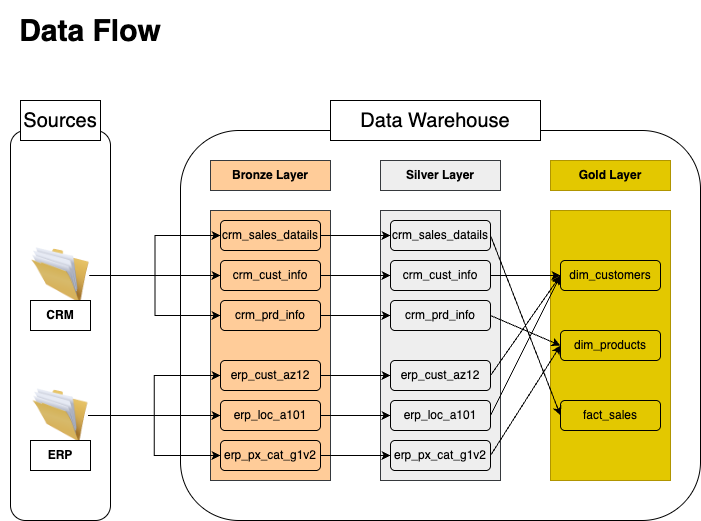

The diagram above was exported from draw.io. Its source (the exported page's mxGraphModel, read from the mxfile embedded in the PNG):
<mxGraphModel dx="1018" dy="604" grid="1" gridSize="10" guides="1" tooltips="1" connect="1" arrows="1" fold="1" page="1" pageScale="1" pageWidth="850" pageHeight="1100" math="0" shadow="0">
  <root>
    <mxCell id="0" />
    <mxCell id="1" parent="0" />
    <mxCell id="Y1RRFDlJgkcfJ3kW8dPp-2" value="" style="rounded=1;whiteSpace=wrap;html=1;" parent="1" vertex="1">
      <mxGeometry x="30" y="160" width="100" height="390" as="geometry" />
    </mxCell>
    <mxCell id="Y1RRFDlJgkcfJ3kW8dPp-3" value="" style="rounded=1;whiteSpace=wrap;html=1;" parent="1" vertex="1">
      <mxGeometry x="200" y="160" width="520" height="390" as="geometry" />
    </mxCell>
    <mxCell id="Y1RRFDlJgkcfJ3kW8dPp-4" value="" style="rounded=0;whiteSpace=wrap;html=1;fillColor=#ffcc99;strokeColor=#36393d;" parent="1" vertex="1">
      <mxGeometry x="230" y="240" width="120" height="270" as="geometry" />
    </mxCell>
    <mxCell id="Y1RRFDlJgkcfJ3kW8dPp-5" value="" style="rounded=0;whiteSpace=wrap;html=1;fillColor=#eeeeee;strokeColor=#36393d;" parent="1" vertex="1">
      <mxGeometry x="400" y="240" width="120" height="270" as="geometry" />
    </mxCell>
    <mxCell id="Y1RRFDlJgkcfJ3kW8dPp-6" value="" style="rounded=0;whiteSpace=wrap;html=1;fillColor=#e3c800;strokeColor=#B09500;fontColor=#000000;" parent="1" vertex="1">
      <mxGeometry x="570" y="240" width="120" height="270" as="geometry" />
    </mxCell>
    <mxCell id="Y1RRFDlJgkcfJ3kW8dPp-7" value="&lt;font style=&quot;font-size: 20px;&quot;&gt;Sources&lt;/font&gt;" style="rounded=0;whiteSpace=wrap;html=1;" parent="1" vertex="1">
      <mxGeometry x="40" y="130" width="80" height="40" as="geometry" />
    </mxCell>
    <mxCell id="Y1RRFDlJgkcfJ3kW8dPp-40" style="edgeStyle=orthogonalEdgeStyle;rounded=0;orthogonalLoop=1;jettySize=auto;html=1;entryX=0;entryY=0.5;entryDx=0;entryDy=0;" parent="1" source="Y1RRFDlJgkcfJ3kW8dPp-9" target="Y1RRFDlJgkcfJ3kW8dPp-20" edge="1">
      <mxGeometry relative="1" as="geometry" />
    </mxCell>
    <mxCell id="Y1RRFDlJgkcfJ3kW8dPp-41" value="" style="edgeStyle=orthogonalEdgeStyle;rounded=0;orthogonalLoop=1;jettySize=auto;html=1;entryX=0;entryY=0.5;entryDx=0;entryDy=0;" parent="1" source="Y1RRFDlJgkcfJ3kW8dPp-9" target="Y1RRFDlJgkcfJ3kW8dPp-29" edge="1">
      <mxGeometry relative="1" as="geometry" />
    </mxCell>
    <mxCell id="Y1RRFDlJgkcfJ3kW8dPp-43" style="edgeStyle=orthogonalEdgeStyle;rounded=0;orthogonalLoop=1;jettySize=auto;html=1;entryX=0;entryY=0.5;entryDx=0;entryDy=0;" parent="1" source="Y1RRFDlJgkcfJ3kW8dPp-9" target="Y1RRFDlJgkcfJ3kW8dPp-30" edge="1">
      <mxGeometry relative="1" as="geometry" />
    </mxCell>
    <mxCell id="Y1RRFDlJgkcfJ3kW8dPp-9" value="" style="image;html=1;image=img/lib/clip_art/general/Full_Folder_128x128.png" parent="1" vertex="1">
      <mxGeometry x="51.25" y="270" width="57.5" height="70" as="geometry" />
    </mxCell>
    <mxCell id="Y1RRFDlJgkcfJ3kW8dPp-46" style="edgeStyle=orthogonalEdgeStyle;rounded=0;orthogonalLoop=1;jettySize=auto;html=1;entryX=0;entryY=0.5;entryDx=0;entryDy=0;" parent="1" source="Y1RRFDlJgkcfJ3kW8dPp-11" target="Y1RRFDlJgkcfJ3kW8dPp-33" edge="1">
      <mxGeometry relative="1" as="geometry" />
    </mxCell>
    <mxCell id="Y1RRFDlJgkcfJ3kW8dPp-48" style="edgeStyle=orthogonalEdgeStyle;rounded=0;orthogonalLoop=1;jettySize=auto;html=1;entryX=0;entryY=0.5;entryDx=0;entryDy=0;" parent="1" source="Y1RRFDlJgkcfJ3kW8dPp-11" target="Y1RRFDlJgkcfJ3kW8dPp-32" edge="1">
      <mxGeometry relative="1" as="geometry" />
    </mxCell>
    <mxCell id="Y1RRFDlJgkcfJ3kW8dPp-49" style="edgeStyle=orthogonalEdgeStyle;rounded=0;orthogonalLoop=1;jettySize=auto;html=1;entryX=0;entryY=0.5;entryDx=0;entryDy=0;" parent="1" source="Y1RRFDlJgkcfJ3kW8dPp-11" target="Y1RRFDlJgkcfJ3kW8dPp-31" edge="1">
      <mxGeometry relative="1" as="geometry" />
    </mxCell>
    <mxCell id="Y1RRFDlJgkcfJ3kW8dPp-11" value="" style="image;html=1;image=img/lib/clip_art/general/Full_Folder_128x128.png" parent="1" vertex="1">
      <mxGeometry x="52.5" y="410" width="55" height="70" as="geometry" />
    </mxCell>
    <mxCell id="Y1RRFDlJgkcfJ3kW8dPp-13" value="&lt;b&gt;CRM&lt;/b&gt;" style="rounded=0;whiteSpace=wrap;html=1;" parent="1" vertex="1">
      <mxGeometry x="50" y="330" width="60" height="30" as="geometry" />
    </mxCell>
    <mxCell id="Y1RRFDlJgkcfJ3kW8dPp-15" value="&lt;b&gt;ERP&lt;/b&gt;" style="rounded=0;whiteSpace=wrap;html=1;" parent="1" vertex="1">
      <mxGeometry x="50" y="470" width="60" height="30" as="geometry" />
    </mxCell>
    <mxCell id="Y1RRFDlJgkcfJ3kW8dPp-16" value="&lt;font style=&quot;color: rgb(0, 0, 0);&quot;&gt;&lt;b&gt;Bronze Layer&lt;/b&gt;&lt;/font&gt;" style="rounded=0;whiteSpace=wrap;html=1;fillColor=#ffcc99;strokeColor=#36393d;" parent="1" vertex="1">
      <mxGeometry x="230" y="190" width="120" height="30" as="geometry" />
    </mxCell>
    <mxCell id="Y1RRFDlJgkcfJ3kW8dPp-17" value="&lt;font style=&quot;color: rgb(0, 0, 0);&quot;&gt;&lt;b&gt;Silver Layer&lt;/b&gt;&lt;/font&gt;" style="rounded=0;whiteSpace=wrap;html=1;fillColor=#eeeeee;strokeColor=#36393d;" parent="1" vertex="1">
      <mxGeometry x="400" y="190" width="120" height="30" as="geometry" />
    </mxCell>
    <mxCell id="Y1RRFDlJgkcfJ3kW8dPp-18" value="&lt;font style=&quot;color: rgb(0, 0, 0);&quot;&gt;&lt;b&gt;Gold Layer&lt;/b&gt;&lt;/font&gt;" style="rounded=0;whiteSpace=wrap;html=1;fillColor=#e3c800;strokeColor=#B09500;fontColor=#000000;" parent="1" vertex="1">
      <mxGeometry x="570" y="190" width="120" height="30" as="geometry" />
    </mxCell>
    <mxCell id="Y1RRFDlJgkcfJ3kW8dPp-19" value="&lt;font style=&quot;font-size: 20px;&quot;&gt;Data Warehouse&lt;/font&gt;" style="rounded=0;whiteSpace=wrap;html=1;" parent="1" vertex="1">
      <mxGeometry x="350" y="130" width="210" height="40" as="geometry" />
    </mxCell>
    <mxCell id="Y1RRFDlJgkcfJ3kW8dPp-50" style="edgeStyle=orthogonalEdgeStyle;rounded=0;orthogonalLoop=1;jettySize=auto;html=1;entryX=0;entryY=0.5;entryDx=0;entryDy=0;" parent="1" source="Y1RRFDlJgkcfJ3kW8dPp-20" target="Y1RRFDlJgkcfJ3kW8dPp-34" edge="1">
      <mxGeometry relative="1" as="geometry" />
    </mxCell>
    <mxCell id="Y1RRFDlJgkcfJ3kW8dPp-20" value="&lt;font style=&quot;color: rgb(0, 0, 0);&quot;&gt;crm_sales_datails&lt;/font&gt;" style="rounded=1;whiteSpace=wrap;html=1;fillColor=none;strokeColor=#000000;" parent="1" vertex="1">
      <mxGeometry x="240" y="250" width="100" height="30" as="geometry" />
    </mxCell>
    <mxCell id="Y1RRFDlJgkcfJ3kW8dPp-51" style="edgeStyle=orthogonalEdgeStyle;rounded=0;orthogonalLoop=1;jettySize=auto;html=1;entryX=0;entryY=0.5;entryDx=0;entryDy=0;" parent="1" source="Y1RRFDlJgkcfJ3kW8dPp-29" target="Y1RRFDlJgkcfJ3kW8dPp-35" edge="1">
      <mxGeometry relative="1" as="geometry" />
    </mxCell>
    <mxCell id="Y1RRFDlJgkcfJ3kW8dPp-29" value="&lt;font style=&quot;color: rgb(0, 0, 0);&quot;&gt;crm_cust_info&lt;/font&gt;" style="rounded=1;whiteSpace=wrap;html=1;fillColor=none;strokeColor=#000000;" parent="1" vertex="1">
      <mxGeometry x="240" y="290" width="100" height="30" as="geometry" />
    </mxCell>
    <mxCell id="Y1RRFDlJgkcfJ3kW8dPp-52" style="edgeStyle=orthogonalEdgeStyle;rounded=0;orthogonalLoop=1;jettySize=auto;html=1;entryX=0;entryY=0.5;entryDx=0;entryDy=0;" parent="1" source="Y1RRFDlJgkcfJ3kW8dPp-30" target="Y1RRFDlJgkcfJ3kW8dPp-36" edge="1">
      <mxGeometry relative="1" as="geometry" />
    </mxCell>
    <mxCell id="Y1RRFDlJgkcfJ3kW8dPp-30" value="&lt;font style=&quot;color: rgb(0, 0, 0);&quot;&gt;crm_prd_info&lt;/font&gt;" style="rounded=1;whiteSpace=wrap;html=1;fillColor=none;strokeColor=#000000;" parent="1" vertex="1">
      <mxGeometry x="240" y="330" width="100" height="30" as="geometry" />
    </mxCell>
    <mxCell id="Y1RRFDlJgkcfJ3kW8dPp-53" style="edgeStyle=orthogonalEdgeStyle;rounded=0;orthogonalLoop=1;jettySize=auto;html=1;entryX=0;entryY=0.5;entryDx=0;entryDy=0;" parent="1" source="Y1RRFDlJgkcfJ3kW8dPp-31" target="Y1RRFDlJgkcfJ3kW8dPp-37" edge="1">
      <mxGeometry relative="1" as="geometry" />
    </mxCell>
    <mxCell id="Y1RRFDlJgkcfJ3kW8dPp-31" value="&lt;font style=&quot;color: rgb(0, 0, 0);&quot;&gt;erp_cust_az12&lt;/font&gt;" style="rounded=1;whiteSpace=wrap;html=1;fillColor=none;strokeColor=#000000;" parent="1" vertex="1">
      <mxGeometry x="240" y="390" width="100" height="30" as="geometry" />
    </mxCell>
    <mxCell id="Y1RRFDlJgkcfJ3kW8dPp-54" style="edgeStyle=orthogonalEdgeStyle;rounded=0;orthogonalLoop=1;jettySize=auto;html=1;entryX=0;entryY=0.5;entryDx=0;entryDy=0;" parent="1" source="Y1RRFDlJgkcfJ3kW8dPp-32" target="Y1RRFDlJgkcfJ3kW8dPp-38" edge="1">
      <mxGeometry relative="1" as="geometry" />
    </mxCell>
    <mxCell id="Y1RRFDlJgkcfJ3kW8dPp-32" value="&lt;font style=&quot;color: rgb(0, 0, 0);&quot;&gt;erp_loc_a101&lt;/font&gt;" style="rounded=1;whiteSpace=wrap;html=1;fillColor=none;strokeColor=#000000;" parent="1" vertex="1">
      <mxGeometry x="240" y="430" width="100" height="30" as="geometry" />
    </mxCell>
    <mxCell id="Y1RRFDlJgkcfJ3kW8dPp-55" style="edgeStyle=orthogonalEdgeStyle;rounded=0;orthogonalLoop=1;jettySize=auto;html=1;entryX=0;entryY=0.5;entryDx=0;entryDy=0;" parent="1" source="Y1RRFDlJgkcfJ3kW8dPp-33" target="Y1RRFDlJgkcfJ3kW8dPp-39" edge="1">
      <mxGeometry relative="1" as="geometry" />
    </mxCell>
    <mxCell id="Y1RRFDlJgkcfJ3kW8dPp-33" value="&lt;font style=&quot;color: rgb(0, 0, 0);&quot;&gt;erp_px_cat_g1v2&lt;/font&gt;" style="rounded=1;whiteSpace=wrap;html=1;fillColor=none;strokeColor=#000000;" parent="1" vertex="1">
      <mxGeometry x="240" y="470" width="100" height="30" as="geometry" />
    </mxCell>
    <mxCell id="Y1RRFDlJgkcfJ3kW8dPp-34" value="&lt;font style=&quot;color: rgb(0, 0, 0);&quot;&gt;crm_sales_datails&lt;/font&gt;" style="rounded=1;whiteSpace=wrap;html=1;fillColor=none;strokeColor=#000000;" parent="1" vertex="1">
      <mxGeometry x="410" y="250" width="100" height="30" as="geometry" />
    </mxCell>
    <mxCell id="Y1RRFDlJgkcfJ3kW8dPp-35" value="&lt;font style=&quot;color: rgb(0, 0, 0);&quot;&gt;crm_cust_info&lt;/font&gt;" style="rounded=1;whiteSpace=wrap;html=1;fillColor=none;strokeColor=#000000;" parent="1" vertex="1">
      <mxGeometry x="410" y="290" width="100" height="30" as="geometry" />
    </mxCell>
    <mxCell id="Y1RRFDlJgkcfJ3kW8dPp-36" value="&lt;font style=&quot;color: rgb(0, 0, 0);&quot;&gt;crm_prd_info&lt;/font&gt;" style="rounded=1;whiteSpace=wrap;html=1;fillColor=none;strokeColor=#000000;" parent="1" vertex="1">
      <mxGeometry x="410" y="330" width="100" height="30" as="geometry" />
    </mxCell>
    <mxCell id="Y1RRFDlJgkcfJ3kW8dPp-37" value="&lt;font style=&quot;color: rgb(0, 0, 0);&quot;&gt;erp_cust_az12&lt;/font&gt;" style="rounded=1;whiteSpace=wrap;html=1;fillColor=none;strokeColor=#000000;" parent="1" vertex="1">
      <mxGeometry x="410" y="390" width="100" height="30" as="geometry" />
    </mxCell>
    <mxCell id="Y1RRFDlJgkcfJ3kW8dPp-38" value="erp_loc_a101" style="rounded=1;whiteSpace=wrap;html=1;fillColor=none;strokeColor=#000000;" parent="1" vertex="1">
      <mxGeometry x="410" y="430" width="100" height="30" as="geometry" />
    </mxCell>
    <mxCell id="Y1RRFDlJgkcfJ3kW8dPp-39" value="erp_px_cat_g1v2" style="rounded=1;whiteSpace=wrap;html=1;fillColor=none;strokeColor=#000000;" parent="1" vertex="1">
      <mxGeometry x="410" y="470" width="100" height="30" as="geometry" />
    </mxCell>
    <mxCell id="Y1RRFDlJgkcfJ3kW8dPp-56" value="dim_customers" style="rounded=1;whiteSpace=wrap;html=1;fillColor=none;strokeColor=#000000;" parent="1" vertex="1">
      <mxGeometry x="580" y="290" width="100" height="30" as="geometry" />
    </mxCell>
    <mxCell id="Y1RRFDlJgkcfJ3kW8dPp-57" value="&lt;font style=&quot;color: rgb(0, 0, 0);&quot;&gt;dim_products&lt;/font&gt;" style="rounded=1;whiteSpace=wrap;html=1;fillColor=none;strokeColor=#000000;" parent="1" vertex="1">
      <mxGeometry x="580" y="360" width="100" height="30" as="geometry" />
    </mxCell>
    <mxCell id="Y1RRFDlJgkcfJ3kW8dPp-58" value="&lt;font style=&quot;color: rgb(0, 0, 0);&quot;&gt;fact_sales&lt;/font&gt;" style="rounded=1;whiteSpace=wrap;html=1;fillColor=none;strokeColor=#000000;" parent="1" vertex="1">
      <mxGeometry x="580" y="430" width="100" height="30" as="geometry" />
    </mxCell>
    <mxCell id="Y1RRFDlJgkcfJ3kW8dPp-64" value="" style="endArrow=classic;html=1;rounded=0;entryX=0;entryY=0.5;entryDx=0;entryDy=0;exitX=1;exitY=0.5;exitDx=0;exitDy=0;" parent="1" source="Y1RRFDlJgkcfJ3kW8dPp-36" target="Y1RRFDlJgkcfJ3kW8dPp-57" edge="1">
      <mxGeometry width="50" height="50" relative="1" as="geometry">
        <mxPoint x="510" y="340" as="sourcePoint" />
        <mxPoint x="560" y="290" as="targetPoint" />
      </mxGeometry>
    </mxCell>
    <mxCell id="Y1RRFDlJgkcfJ3kW8dPp-65" value="" style="endArrow=classic;html=1;rounded=0;exitX=1;exitY=0.5;exitDx=0;exitDy=0;entryX=0;entryY=0.5;entryDx=0;entryDy=0;" parent="1" source="Y1RRFDlJgkcfJ3kW8dPp-34" target="Y1RRFDlJgkcfJ3kW8dPp-58" edge="1">
      <mxGeometry width="50" height="50" relative="1" as="geometry">
        <mxPoint x="510" y="340" as="sourcePoint" />
        <mxPoint x="560" y="290" as="targetPoint" />
      </mxGeometry>
    </mxCell>
    <mxCell id="Y1RRFDlJgkcfJ3kW8dPp-66" value="" style="endArrow=classic;html=1;rounded=0;exitX=1;exitY=0.5;exitDx=0;exitDy=0;entryX=0;entryY=0.5;entryDx=0;entryDy=0;" parent="1" source="Y1RRFDlJgkcfJ3kW8dPp-35" target="Y1RRFDlJgkcfJ3kW8dPp-56" edge="1">
      <mxGeometry width="50" height="50" relative="1" as="geometry">
        <mxPoint x="520" y="275" as="sourcePoint" />
        <mxPoint x="590" y="455" as="targetPoint" />
      </mxGeometry>
    </mxCell>
    <mxCell id="Y1RRFDlJgkcfJ3kW8dPp-67" value="" style="endArrow=classic;html=1;rounded=0;exitX=1;exitY=0.5;exitDx=0;exitDy=0;entryX=0;entryY=0.5;entryDx=0;entryDy=0;" parent="1" source="Y1RRFDlJgkcfJ3kW8dPp-37" target="Y1RRFDlJgkcfJ3kW8dPp-56" edge="1">
      <mxGeometry width="50" height="50" relative="1" as="geometry">
        <mxPoint x="520" y="275" as="sourcePoint" />
        <mxPoint x="590" y="455" as="targetPoint" />
      </mxGeometry>
    </mxCell>
    <mxCell id="Y1RRFDlJgkcfJ3kW8dPp-68" value="" style="endArrow=classic;html=1;rounded=0;exitX=1;exitY=0.5;exitDx=0;exitDy=0;entryX=0;entryY=0.5;entryDx=0;entryDy=0;" parent="1" source="Y1RRFDlJgkcfJ3kW8dPp-38" target="Y1RRFDlJgkcfJ3kW8dPp-56" edge="1">
      <mxGeometry width="50" height="50" relative="1" as="geometry">
        <mxPoint x="530" y="285" as="sourcePoint" />
        <mxPoint x="600" y="465" as="targetPoint" />
      </mxGeometry>
    </mxCell>
    <mxCell id="Y1RRFDlJgkcfJ3kW8dPp-69" value="" style="endArrow=classic;html=1;rounded=0;exitX=1;exitY=0.5;exitDx=0;exitDy=0;entryX=0;entryY=0.5;entryDx=0;entryDy=0;" parent="1" source="Y1RRFDlJgkcfJ3kW8dPp-39" target="Y1RRFDlJgkcfJ3kW8dPp-57" edge="1">
      <mxGeometry width="50" height="50" relative="1" as="geometry">
        <mxPoint x="520" y="480" as="sourcePoint" />
        <mxPoint x="590" y="410" as="targetPoint" />
      </mxGeometry>
    </mxCell>
    <mxCell id="Y1RRFDlJgkcfJ3kW8dPp-70" value="&lt;font style=&quot;font-size: 30px;&quot;&gt;&lt;b&gt;Data Flow&lt;/b&gt;&lt;/font&gt;" style="whiteSpace=wrap;html=1;fillColor=none;strokeColor=none;" parent="1" vertex="1">
      <mxGeometry x="20" y="30" width="180" height="60" as="geometry" />
    </mxCell>
  </root>
</mxGraphModel>